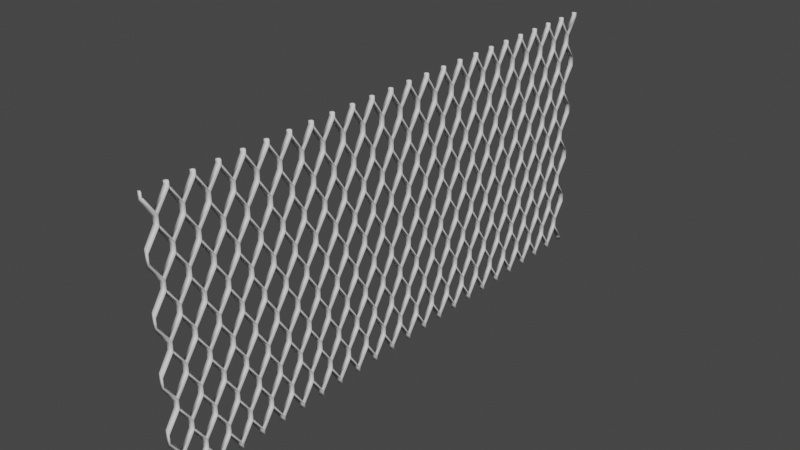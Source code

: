 # Source: Fence.blend  (saved by Blender 3.4.6; exported with 4.5.12 LTS)
import bpy
from mathutils import Matrix  # noqa: F401  (used for matrix-valued properties, if any)

bpy.ops.wm.read_factory_settings(use_empty=True)
scene = bpy.context.scene
scene.name = 'Scene'

# ---- collections
col_collection = bpy.data.collections.new('Collection'); scene.collection.children.link(col_collection)

# ---- node groups
ng_link_node = bpy.data.node_groups.new('Link Node', 'GeometryNodeTree')
_s = ng_link_node.interface.new_socket(name='Geometry', in_out='OUTPUT', socket_type='NodeSocketGeometry')
_s = ng_link_node.interface.new_socket(name='Width', in_out='INPUT', socket_type='NodeSocketInt')
_s.default_value = 12
_s.min_value = 1
_s.max_value = 10000
_s = ng_link_node.interface.new_socket(name='Height', in_out='INPUT', socket_type='NodeSocketInt')
_s.default_value = 6
_s.min_value = 1
_s.max_value = 10000
_s = ng_link_node.interface.new_socket(name='Grid', in_out='INPUT', socket_type='NodeSocketVector')
_s = ng_link_node.interface.new_socket(name='Link', in_out='INPUT', socket_type='NodeSocketObject')
ng_link_node.is_modifier = True
# nodes of 'Link Node' reference scene objects; filled in after objects exist
ng_center_node = bpy.data.node_groups.new('Center Node', 'GeometryNodeTree')
_s = ng_center_node.interface.new_socket(name='Geometry', in_out='OUTPUT', socket_type='NodeSocketGeometry')
_s = ng_center_node.interface.new_socket(name='Width', in_out='INPUT', socket_type='NodeSocketInt')
_s.default_value = 12
_s.min_value = 1
_s.max_value = 10000
_s = ng_center_node.interface.new_socket(name='Height', in_out='INPUT', socket_type='NodeSocketInt')
_s = ng_center_node.interface.new_socket(name='Grid', in_out='INPUT', socket_type='NodeSocketVector')
_s = ng_center_node.interface.new_socket(name='Center Node', in_out='INPUT', socket_type='NodeSocketObject')
ng_center_node.is_modifier = True
# nodes of 'Center Node' reference scene objects; filled in after objects exist
ng_horizontal_node = bpy.data.node_groups.new('Horizontal Node', 'GeometryNodeTree')
_s = ng_horizontal_node.interface.new_socket(name='Geometry', in_out='OUTPUT', socket_type='NodeSocketGeometry')
_s = ng_horizontal_node.interface.new_socket(name='Width', in_out='INPUT', socket_type='NodeSocketInt')
_s.default_value = 12
_s.min_value = 1
_s.max_value = 10000
_s = ng_horizontal_node.interface.new_socket(name='Height', in_out='INPUT', socket_type='NodeSocketInt')
_s = ng_horizontal_node.interface.new_socket(name='Grid', in_out='INPUT', socket_type='NodeSocketVector')
_s = ng_horizontal_node.interface.new_socket(name='Horizontal Node', in_out='INPUT', socket_type='NodeSocketObject')
ng_horizontal_node.is_modifier = True
# nodes of 'Horizontal Node' reference scene objects; filled in after objects exist
ng_vertical_node = bpy.data.node_groups.new('Vertical Node', 'GeometryNodeTree')
_s = ng_vertical_node.interface.new_socket(name='Geometry', in_out='OUTPUT', socket_type='NodeSocketGeometry')
_s = ng_vertical_node.interface.new_socket(name='Width', in_out='INPUT', socket_type='NodeSocketInt')
_s.default_value = 12
_s.min_value = 1
_s.max_value = 10000
_s = ng_vertical_node.interface.new_socket(name='Height', in_out='INPUT', socket_type='NodeSocketInt')
_s = ng_vertical_node.interface.new_socket(name='Grid', in_out='INPUT', socket_type='NodeSocketVector')
_s = ng_vertical_node.interface.new_socket(name='Vertical Node', in_out='INPUT', socket_type='NodeSocketObject')
ng_vertical_node.is_modifier = True
# nodes of 'Vertical Node' reference scene objects; filled in after objects exist
ng_corner_node = bpy.data.node_groups.new('Corner Node', 'GeometryNodeTree')
_s = ng_corner_node.interface.new_socket(name='Geometry', in_out='OUTPUT', socket_type='NodeSocketGeometry')
_s = ng_corner_node.interface.new_socket(name='Width', in_out='INPUT', socket_type='NodeSocketInt')
_s.default_value = 12
_s.min_value = 1
_s.max_value = 10000
_s = ng_corner_node.interface.new_socket(name='Height', in_out='INPUT', socket_type='NodeSocketInt')
_s = ng_corner_node.interface.new_socket(name='Grid', in_out='INPUT', socket_type='NodeSocketVector')
_s = ng_corner_node.interface.new_socket(name='Corner Node', in_out='INPUT', socket_type='NodeSocketObject')
ng_corner_node.is_modifier = True
# nodes of 'Corner Node' reference scene objects; filled in after objects exist
ng_fence_node = bpy.data.node_groups.new('Fence Node', 'GeometryNodeTree')
_s = ng_fence_node.interface.new_socket(name='Geometry', in_out='OUTPUT', socket_type='NodeSocketGeometry')
_s = ng_fence_node.interface.new_socket(name='Dimension', in_out='INPUT', socket_type='NodeSocketVector')
_s.default_value = (0.0, 0.72, 0.756)
_s = ng_fence_node.interface.new_socket(name='Grid', in_out='INPUT', socket_type='NodeSocketVector')
_s.default_value = (0.0, 0.06, 0.126)
_s = ng_fence_node.interface.new_socket(name='Link', in_out='INPUT', socket_type='NodeSocketObject')
_s.default_value = None
_s = ng_fence_node.interface.new_socket(name='Center Node', in_out='INPUT', socket_type='NodeSocketObject')
_s.default_value = None
_s = ng_fence_node.interface.new_socket(name='Horizontal Node', in_out='INPUT', socket_type='NodeSocketObject')
_s.default_value = None
_s = ng_fence_node.interface.new_socket(name='Vertical Node', in_out='INPUT', socket_type='NodeSocketObject')
_s.default_value = None
_s = ng_fence_node.interface.new_socket(name='Corner Node', in_out='INPUT', socket_type='NodeSocketObject')
_s.default_value = None
ng_fence_node.is_modifier = True
_N = ng_fence_node.nodes; _L = ng_fence_node.links
n0 = _N.new('ShaderNodeVectorMath'); n0.name = 'Vector Math'; n0.location = (-66, -59)
n0.hide = True
n0.operation = 'DIVIDE'
n1 = _N.new('NodeGroupInput'); n1.name = 'Group Input.001'; n1.location = (-261, -22)
n2 = _N.new('ShaderNodeSeparateXYZ'); n2.name = 'Separate XYZ'; n2.location = (105, -60)
n2.hide = True
n3 = _N.new('GeometryNodeScaleInstances'); n3.name = 'Scale Instances'; n3.location = (1129, -127)
n3.hide = True
n3.inputs[4].default_value = False
n4 = _N.new('GeometryNodeRealizeInstances'); n4.name = 'Realize Instances'; n4.location = (1135, -225)
n4.hide = True
n5 = _N.new('NodeGroupOutput'); n5.name = 'Group Output'; n5.location = (1126, -406)
n5.hide = True
n6 = _N.new('GeometryNodeJoinGeometry'); n6.name = 'Join Geometry.004'; n6.location = (1130, -40)
n6.hide = True
n7 = _N.new('ShaderNodeMath'); n7.name = 'Math'; n7.location = (560, -473)
n7.hide = True
n7.operation = 'MULTIPLY'
n8 = _N.new('ShaderNodeMath'); n8.name = 'Math.003'; n8.location = (560, -530)
n8.hide = True
n8.operation = 'MULTIPLY'
n9 = _N.new('ShaderNodeMath'); n9.name = 'Math.004'; n9.location = (734, -476)
n9.hide = True
n9.operation = 'DIVIDE'
n10 = _N.new('ShaderNodeSeparateXYZ'); n10.name = 'Separate XYZ.001'; n10.location = (359, -529)
n10.hide = True
n11 = _N.new('ShaderNodeSeparateXYZ'); n11.name = 'Separate XYZ.002'; n11.location = (560, -418)
n11.hide = True
n12 = _N.new('ShaderNodeMath'); n12.name = 'Math.005'; n12.location = (732, -529)
n12.hide = True
n12.operation = 'DIVIDE'
n13 = _N.new('GeometryNodeMergeByDistance'); n13.name = 'Merge by Distance'; n13.location = (1128, -314)
n13.hide = True
n14 = _N.new('ShaderNodeMath'); n14.name = 'Math.002'; n14.location = (298, -39)
n14.hide = True
n14.operation = 'ROUND'
n15 = _N.new('ShaderNodeMath'); n15.name = 'Math.001'; n15.location = (294, -93)
n15.hide = True
n15.operation = 'ROUND'
n16 = _N.new('GeometryNodeGroup'); n16.name = 'Group'; n16.location = (565, -56)
n16.hide = True
n16.node_tree = ng_link_node
n17 = _N.new('GeometryNodeGroup'); n17.name = 'Group.001'; n17.location = (562, -98)
n17.hide = True
n17.node_tree = ng_center_node
n18 = _N.new('ShaderNodeCombineXYZ'); n18.name = 'Combine XYZ'; n18.location = (918, -501)
n18.hide = True
n18.inputs[0].default_value = 1.0
n19 = _N.new('GeometryNodeGroup'); n19.name = 'Group.002'; n19.location = (561, -145)
n19.width = 141
n19.hide = True
n19.node_tree = ng_horizontal_node
n20 = _N.new('GeometryNodeGroup'); n20.name = 'Group.003'; n20.location = (562, -193)
n20.hide = True
n20.node_tree = ng_vertical_node
n21 = _N.new('NodeGroupInput'); n21.name = 'Group Input'; n21.location = (150, -235)
n22 = _N.new('GeometryNodeGroup'); n22.name = 'Group.004'; n22.location = (562, -241)
n22.hide = True
n22.node_tree = ng_corner_node
_L.new(n13.outputs[0], n5.inputs[0])
_L.new(n4.outputs[0], n13.inputs[0])
_L.new(n16.outputs[0], n6.inputs[0])
_L.new(n3.outputs[0], n4.inputs[0])
_L.new(n17.outputs[0], n6.inputs[0])
_L.new(n19.outputs[0], n6.inputs[0])
_L.new(n21.outputs[1], n19.inputs[2])
_L.new(n21.outputs[1], n16.inputs[2])
_L.new(n21.outputs[1], n17.inputs[2])
_L.new(n0.outputs[0], n2.inputs[0])
_L.new(n15.outputs[0], n19.inputs[1])
_L.new(n14.outputs[0], n19.inputs[0])
_L.new(n2.outputs[2], n15.inputs[0])
_L.new(n2.outputs[1], n14.inputs[0])
_L.new(n14.outputs[0], n16.inputs[0])
_L.new(n15.outputs[0], n16.inputs[1])
_L.new(n14.outputs[0], n17.inputs[0])
_L.new(n15.outputs[0], n17.inputs[1])
_L.new(n1.outputs[0], n0.inputs[0])
_L.new(n1.outputs[1], n0.inputs[1])
_L.new(n6.outputs[0], n3.inputs[0])
_L.new(n18.outputs[0], n3.inputs[2])
_L.new(n10.outputs[1], n7.inputs[1])
_L.new(n14.outputs[0], n7.inputs[0])
_L.new(n15.outputs[0], n8.inputs[0])
_L.new(n7.outputs[0], n9.inputs[1])
_L.new(n11.outputs[1], n9.inputs[0])
_L.new(n8.outputs[0], n12.inputs[1])
_L.new(n9.outputs[0], n18.inputs[1])
_L.new(n12.outputs[0], n18.inputs[2])
_L.new(n10.outputs[2], n8.inputs[1])
_L.new(n11.outputs[2], n12.inputs[0])
_L.new(n21.outputs[0], n11.inputs[0])
_L.new(n21.outputs[1], n10.inputs[0])
_L.new(n21.outputs[2], n16.inputs[3])
_L.new(n20.outputs[0], n6.inputs[0])
_L.new(n22.outputs[0], n6.inputs[0])
_L.new(n14.outputs[0], n20.inputs[0])
_L.new(n15.outputs[0], n20.inputs[1])
_L.new(n15.outputs[0], n22.inputs[1])
_L.new(n21.outputs[1], n20.inputs[2])
_L.new(n21.outputs[1], n22.inputs[2])
_L.new(n21.outputs[3], n17.inputs[3])
_L.new(n21.outputs[4], n19.inputs[3])
_L.new(n14.outputs[0], n22.inputs[0])
_L.new(n21.outputs[5], n20.inputs[3])
_L.new(n21.outputs[6], n22.inputs[3])
n5.is_active_output = True

# ---- world
world_world = bpy.data.worlds.new('World'); scene.world = world_world
world_world.use_nodes = True; world_world.node_tree.nodes.clear()
_N = world_world.node_tree.nodes; _L = world_world.node_tree.links
n0 = _N.new('ShaderNodeOutputWorld'); n0.name = 'World Output'; n0.location = (300, 300)
n1 = _N.new('ShaderNodeBackground'); n1.name = 'Background'; n1.location = (10, 300)
n1.inputs[0].default_value = (0.05088, 0.05088, 0.05088, 1.0)
_L.new(n1.outputs[0], n0.inputs[0])
n0.is_active_output = True
world_world.color = (0.05088, 0.05088, 0.05088)
world_world.use_sun_shadow = False
world_world.sun_shadow_jitter_overblur = 0.0

# ---- meshes
me_cube_132 = bpy.data.meshes.new('Cube.132')
me_cube_132.from_pydata([(0.005, 1.552e-11, 0.01067), (-0.005, 0.0, 0.018), (-0.005, 0.005, 0.007), (0.005, 1.552e-11, -0.01067), (-0.005, 0.0, -0.018), (-0.005, 0.005, -0.007)], [], [(2, 0, 3, 5), (3, 0, 1, 4), (1, 2, 5, 4), (4, 5, 3)])
me_cube_132.polygons.foreach_set('use_smooth', [True] * 4)
_uv = me_cube_132.uv_layers.new(name='UVMap')
_uv.uv.foreach_set('vector', [0.625, 0.5, 0.625, 0.25, 0.625, 0.25, 0.625, 0.5, 0.625, 1.0, 0.625, 1.0, 0.375, 0.75, 0.625, 0.75, 0.5, 0.625, 0.625, 0.5, 0.625, 0.625, 0.625, 0.75, 0.625, 0.75, 0.625, 0.625, 0.625, 0.25])
me_cube_132.update()
me_cube_001 = bpy.data.meshes.new('Cube.001')
me_cube_001.from_pydata([(0.005, 1.552e-11, 0.01067), (-0.005, 0.005, 0.007), (0.005, 0.03, 0.05233), (-0.005, 4.657e-11, 0.018), (-0.005, 0.025, 0.056), (-0.005, 0.03, 0.045)], [], [(1, 5, 2, 0), (3, 0, 2, 4), (3, 4, 5, 1)])
me_cube_001.polygons.foreach_set('use_smooth', [True] * 3)
_uv = me_cube_001.uv_layers.new(name='UVMap')
_uv.uv.foreach_set('vector', [0.625, 0.5, 0.625, 0.5, 0.625, 0.25, 0.625, 0.25, 0.625, 0.75, 0.625, 1.0, 0.625, 1.0, 0.625, 0.75, 0.625, 0.75, 0.625, 0.75, 0.625, 0.5, 0.625, 0.5])
me_cube_001.update()
me_cube_155 = bpy.data.meshes.new('Cube.155')
me_cube_155.from_pydata([(0.005, 1.552e-11, 0.01067), (-0.005, -0.005, 0.007), (-0.005, 0.005, 0.007), (0.005, 1.552e-11, 0.0), (-0.005, -0.005, 0.0), (-0.005, 0.005, 0.0), (-0.005, 0.0, 0.018)], [], [(2, 0, 3, 5), (3, 0, 1, 4), (1, 6, 2, 5, 4), (4, 5, 3)])
me_cube_155.polygons.foreach_set('use_smooth', [True] * 4)
_uv = me_cube_155.uv_layers.new(name='UVMap')
_uv.uv.foreach_set('vector', [0.625, 0.5, 0.625, 0.25, 0.625, 0.25, 0.625, 0.5, 0.625, 1.0, 0.625, 1.0, 0.375, 0.75, 0.625, 0.75, 0.375, 0.75, 0.5, 0.625, 0.625, 0.5, 0.625, 0.625, 0.625, 0.75, 0.625, 0.75, 0.625, 0.625, 0.625, 0.25])
me_cube_155.update()
me_cube_002 = bpy.data.meshes.new('Cube.002')
me_cube_002.from_pydata([], [], [])
_uv = me_cube_002.uv_layers.new(name='UVMap')
_uv.uv.foreach_set('vector', [])
me_cube_002.update()
me_cube_125 = bpy.data.meshes.new('Cube.125')
me_cube_125.from_pydata([(0.005, 1.552e-11, 0.01067), (-0.005, 0.0, 0.018), (-0.005, 0.005, 0.007), (0.005, 1.552e-11, 0.0), (-0.005, 0.0, 0.0), (-0.005, 0.005, 0.0)], [], [(2, 0, 3, 5), (3, 0, 1, 4), (1, 2, 5, 4), (4, 5, 3)])
me_cube_125.polygons.foreach_set('use_smooth', [True] * 4)
_uv = me_cube_125.uv_layers.new(name='UVMap')
_uv.uv.foreach_set('vector', [0.625, 0.5, 0.625, 0.25, 0.625, 0.25, 0.625, 0.5, 0.625, 1.0, 0.625, 1.0, 0.375, 0.75, 0.625, 0.75, 0.5, 0.625, 0.625, 0.5, 0.625, 0.625, 0.625, 0.75, 0.625, 0.75, 0.625, 0.625, 0.625, 0.25])
me_cube_125.update()
me_cube_003 = bpy.data.meshes.new('Cube.003')
me_cube_003.from_pydata([(0.005, 1.552e-11, 0.01067), (-0.005, -0.005, 0.007), (-0.005, 0.005, 0.007), (0.005, 1.552e-11, -0.01067), (-0.005, -0.005, -0.007), (-0.005, 0.005, -0.007), (-0.005, 0.0, 0.018), (-0.005, 0.0, -0.018)], [], [(2, 0, 3, 5), (3, 0, 1, 4), (1, 6, 2, 5, 7, 4)])
me_cube_003.polygons.foreach_set('use_smooth', [True] * 3)
_uv = me_cube_003.uv_layers.new(name='UVMap')
_uv.uv.foreach_set('vector', [0.625, 0.5, 0.625, 0.25, 0.625, 0.25, 0.625, 0.5, 0.625, 1.0, 0.625, 1.0, 0.375, 0.75, 0.625, 0.75, 0.375, 0.75, 0.5, 0.625, 0.625, 0.5, 0.625, 0.5, 0.625, 0.625, 0.625, 0.75])
me_cube_003.update()

# ---- objects
ob_vertical_node = bpy.data.objects.new('Vertical Node', me_cube_132)
ob_link = bpy.data.objects.new('Link', me_cube_001)
ob_horizontal_node = bpy.data.objects.new('Horizontal Node', me_cube_155)
ob_fence = bpy.data.objects.new('Fence', me_cube_002)
ob_corner_node = bpy.data.objects.new('Corner Node', me_cube_125)
ob_center_node = bpy.data.objects.new('Center Node', me_cube_003)
_N = ng_link_node.nodes; _L = ng_link_node.links
n0 = _N.new('GeometryNodeJoinGeometry'); n0.name = 'Join Geometry'; n0.location = (406, 58)
n0.hide = True
n1 = _N.new('GeometryNodeFlipFaces'); n1.name = 'Flip Faces'; n1.location = (416, -43)
n1.hide = True
n2 = _N.new('GeometryNodeJoinGeometry'); n2.name = 'Join Geometry.001'; n2.location = (417, -140)
n2.hide = True
n3 = _N.new('NodeGroupOutput'); n3.name = 'Group Output'; n3.location = (607, 0)
n4 = _N.new('GeometryNodeInstanceOnPoints'); n4.name = 'Instance on Points.002'; n4.location = (43, 63)
n4.hide = True
n5 = _N.new('GeometryNodeInstanceOnPoints'); n5.name = 'Instance on Points.003'; n5.location = (41, -46)
n5.hide = True
n5.inputs[6].default_value = (1.0, 1.0, -1.0)
n6 = _N.new('GeometryNodeInstanceOnPoints'); n6.name = 'Instance on Points.004'; n6.location = (48, -158)
n6.hide = True
n6.inputs[6].default_value = (1.0, 1.0, -1.0)
n7 = _N.new('GeometryNodeInstanceOnPoints'); n7.name = 'Instance on Points'; n7.location = (-228, 68)
n7.hide = True
n8 = _N.new('GeometryNodeMeshLine'); n8.name = 'Mesh Line.001'; n8.location = (-227, -38)
n8.hide = True
n9 = _N.new('GeometryNodeMeshLine'); n9.name = 'Mesh Line'; n9.location = (-413, 111)
n9.hide = True
n10 = _N.new('GeometryNodeInstanceOnPoints'); n10.name = 'Instance on Points.001'; n10.location = (44, 158)
n10.hide = True
n11 = _N.new('ShaderNodeCombineXYZ'); n11.name = 'Combine XYZ.003'; n11.location = (-653, -553)
n11.hide = True
n12 = _N.new('ShaderNodeCombineXYZ'); n12.name = 'Combine XYZ.004'; n12.location = (-659, -638)
n12.hide = True
n13 = _N.new('ShaderNodeCombineXYZ'); n13.name = 'Combine XYZ.002'; n13.location = (-660, -469)
n13.hide = True
n14 = _N.new('ShaderNodeCombineXYZ'); n14.name = 'Combine XYZ.001'; n14.location = (-661, -381)
n14.hide = True
n15 = _N.new('ShaderNodeCombineXYZ'); n15.name = 'Combine XYZ'; n15.location = (-664, -292)
n15.hide = True
n16 = _N.new('ShaderNodeMath'); n16.name = 'Math.005'; n16.location = (-1093, -473)
n16.hide = True
n16.operation = 'DIVIDE'
n16.inputs[1].default_value = 2.0
n17 = _N.new('NodeGroupInput'); n17.name = 'Group Input'; n17.location = (-1305, -171)
n18 = _N.new('GeometryNodeTranslateInstances'); n18.name = 'Translate Instances'; n18.location = (211, 59)
n18.hide = True
n18.inputs[3].default_value = False
n19 = _N.new('ShaderNodeMath'); n19.name = 'Math.001'; n19.location = (-1091, -552)
n19.hide = True
n19.operation = 'DIVIDE'
n19.inputs[1].default_value = 2.0
n20 = _N.new('GeometryNodeTranslateInstances'); n20.name = 'Translate Instances.001'; n20.location = (212, -51)
n20.hide = True
n20.inputs[3].default_value = False
n21 = _N.new('ShaderNodeSeparateXYZ'); n21.name = 'Separate XYZ'; n21.location = (-1295, -327)
n21.hide = True
n22 = _N.new('GeometryNodeTranslateInstances'); n22.name = 'Translate Instances.002'; n22.location = (214, -162)
n22.hide = True
n22.inputs[3].default_value = False
n23 = _N.new('GeometryNodeObjectInfo'); n23.name = 'Object Info.001'; n23.location = (-416, 58)
n23.hide = True
n23.inputs[1].default_value = True
_L.new(n0.outputs[0], n3.inputs[0])
_L.new(n17.outputs[1], n8.inputs[0])
_L.new(n17.outputs[0], n9.inputs[0])
_L.new(n9.outputs[0], n7.inputs[0])
_L.new(n23.outputs[4], n7.inputs[2])
_L.new(n2.outputs[0], n1.inputs[0])
_L.new(n1.outputs[0], n0.inputs[0])
_L.new(n10.outputs[0], n0.inputs[0])
_L.new(n7.outputs[0], n5.inputs[2])
_L.new(n7.outputs[0], n6.inputs[2])
_L.new(n7.outputs[0], n4.inputs[2])
_L.new(n7.outputs[0], n10.inputs[2])
_L.new(n8.outputs[0], n10.inputs[0])
_L.new(n8.outputs[0], n4.inputs[0])
_L.new(n8.outputs[0], n5.inputs[0])
_L.new(n8.outputs[0], n6.inputs[0])
_L.new(n4.outputs[0], n18.inputs[0])
_L.new(n18.outputs[0], n0.inputs[0])
_L.new(n5.outputs[0], n20.inputs[0])
_L.new(n20.outputs[0], n2.inputs[0])
_L.new(n6.outputs[0], n22.inputs[0])
_L.new(n22.outputs[0], n2.inputs[0])
_L.new(n17.outputs[2], n21.inputs[0])
_L.new(n15.outputs[0], n9.inputs[3])
_L.new(n21.outputs[2], n14.inputs[2])
_L.new(n14.outputs[0], n8.inputs[3])
_L.new(n21.outputs[2], n19.inputs[0])
_L.new(n19.outputs[0], n13.inputs[2])
_L.new(n13.outputs[0], n18.inputs[2])
_L.new(n11.outputs[0], n20.inputs[2])
_L.new(n12.outputs[0], n22.inputs[2])
_L.new(n16.outputs[0], n11.inputs[1])
_L.new(n21.outputs[1], n15.inputs[1])
_L.new(n21.outputs[1], n16.inputs[0])
_L.new(n16.outputs[0], n13.inputs[1])
_L.new(n19.outputs[0], n11.inputs[2])
_L.new(n21.outputs[2], n12.inputs[2])
_L.new(n17.outputs[3], n23.inputs[0])
n3.is_active_output = True
_N = ng_center_node.nodes; _L = ng_center_node.links
n0 = _N.new('GeometryNodeInstanceOnPoints'); n0.name = 'Instance on Points.006'; n0.location = (74, -12)
n0.hide = True
n1 = _N.new('GeometryNodeJoinGeometry'); n1.name = 'Join Geometry.003'; n1.location = (438, -26)
n1.hide = True
n2 = _N.new('NodeGroupOutput'); n2.name = 'Group Output'; n2.location = (639, -4)
n3 = _N.new('GeometryNodeMeshLine'); n3.name = 'Mesh Line.003'; n3.location = (-145, 74)
n3.hide = True
n4 = _N.new('GeometryNodeMeshLine'); n4.name = 'Mesh Line.004'; n4.location = (-146, -5)
n4.hide = True
n5 = _N.new('ShaderNodeCombineXYZ'); n5.name = 'Combine XYZ.003'; n5.location = (-606, -219)
n5.hide = True
n6 = _N.new('ShaderNodeCombineXYZ'); n6.name = 'Combine XYZ.001'; n6.location = (-608, -289)
n6.hide = True
n7 = _N.new('ShaderNodeCombineXYZ'); n7.name = 'Combine XYZ.002'; n7.location = (-611, -373)
n7.hide = True
n8 = _N.new('ShaderNodeMath'); n8.name = 'Math.002'; n8.location = (-1013, -309)
n8.hide = True
n8.operation = 'DIVIDE'
n8.inputs[1].default_value = 2.0
n9 = _N.new('ShaderNodeMath'); n9.name = 'Math.005'; n9.location = (-1010, -383)
n9.hide = True
n9.operation = 'DIVIDE'
n9.inputs[1].default_value = 2.0
n10 = _N.new('ShaderNodeSeparateXYZ'); n10.name = 'Separate XYZ'; n10.location = (-1209, -217)
n10.hide = True
n11 = _N.new('ShaderNodeMath'); n11.name = 'Math.001'; n11.location = (-333, 72)
n11.hide = True
n11.operation = 'SUBTRACT'
n11.inputs[1].default_value = 1.0
n12 = _N.new('GeometryNodeInstanceOnPoints'); n12.name = 'Instance on Points.007'; n12.location = (73, 73)
n12.hide = True
n13 = _N.new('GeometryNodeInstanceOnPoints'); n13.name = 'Instance on Points.005'; n13.location = (-144, 164)
n13.width = 135
n13.hide = True
n14 = _N.new('GeometryNodeInstanceOnPoints'); n14.name = 'Instance on Points.008'; n14.location = (-128, 259)
n14.width = 135
n14.hide = True
n15 = _N.new('ShaderNodeMath'); n15.name = 'Math.003'; n15.location = (-516, 326)
n15.hide = True
n15.operation = 'SUBTRACT'
n15.inputs[1].default_value = 1.0
n16 = _N.new('GeometryNodeMeshLine'); n16.name = 'Mesh Line.005'; n16.location = (-325, 325)
n16.hide = True
n17 = _N.new('GeometryNodeMeshLine'); n17.name = 'Mesh Line.002'; n17.location = (-329, 246)
n17.hide = True
n18 = _N.new('ShaderNodeCombineXYZ'); n18.name = 'Combine XYZ'; n18.location = (-609, -147)
n18.hide = True
n19 = _N.new('GeometryNodeTranslateInstances'); n19.name = 'Translate Instances'; n19.location = (246, 53)
n19.hide = True
n19.inputs[3].default_value = False
n20 = _N.new('GeometryNodeTranslateInstances'); n20.name = 'Translate Instances.001'; n20.location = (248, -20)
n20.inputs[3].default_value = False
n21 = _N.new('NodeGroupInput'); n21.name = 'Group Input'; n21.location = (-1398, 64)
n22 = _N.new('GeometryNodeObjectInfo'); n22.name = 'Object Info'; n22.location = (-341, 165)
n22.hide = True
n22.inputs[1].default_value = True
_L.new(n21.outputs[1], n11.inputs[0])
_L.new(n21.outputs[0], n17.inputs[0])
_L.new(n21.outputs[1], n4.inputs[0])
_L.new(n1.outputs[0], n2.inputs[0])
_L.new(n22.outputs[4], n13.inputs[2])
_L.new(n13.outputs[0], n0.inputs[2])
_L.new(n11.outputs[0], n3.inputs[0])
_L.new(n3.outputs[0], n12.inputs[0])
_L.new(n17.outputs[0], n13.inputs[0])
_L.new(n4.outputs[0], n0.inputs[0])
_L.new(n0.outputs[0], n20.inputs[0])
_L.new(n20.outputs[0], n1.inputs[0])
_L.new(n12.outputs[0], n19.inputs[0])
_L.new(n19.outputs[0], n1.inputs[0])
_L.new(n10.outputs[2], n6.inputs[2])
_L.new(n10.outputs[2], n9.inputs[0])
_L.new(n9.outputs[0], n7.inputs[2])
_L.new(n8.outputs[0], n7.inputs[1])
_L.new(n10.outputs[1], n8.inputs[0])
_L.new(n21.outputs[2], n10.inputs[0])
_L.new(n18.outputs[0], n17.inputs[3])
_L.new(n6.outputs[0], n3.inputs[3])
_L.new(n6.outputs[0], n4.inputs[3])
_L.new(n7.outputs[0], n20.inputs[2])
_L.new(n10.outputs[2], n5.inputs[2])
_L.new(n5.outputs[0], n19.inputs[2])
_L.new(n10.outputs[1], n18.inputs[1])
_L.new(n10.outputs[1], n5.inputs[1])
_L.new(n16.outputs[0], n14.inputs[0])
_L.new(n22.outputs[4], n14.inputs[2])
_L.new(n15.outputs[0], n16.inputs[0])
_L.new(n21.outputs[0], n15.inputs[0])
_L.new(n14.outputs[0], n12.inputs[2])
_L.new(n18.outputs[0], n16.inputs[3])
_L.new(n21.outputs[3], n22.inputs[0])
n2.is_active_output = True
_N = ng_horizontal_node.nodes; _L = ng_horizontal_node.links
n0 = _N.new('NodeGroupOutput'); n0.name = 'Group Output'; n0.location = (942, 111)
n0.hide = True
n1 = _N.new('GeometryNodeJoinGeometry'); n1.name = 'Join Geometry.003'; n1.location = (708, 116)
n1.hide = True
n2 = _N.new('GeometryNodeFlipFaces'); n2.name = 'Flip Faces'; n2.location = (720, 27)
n2.hide = True
n3 = _N.new('GeometryNodeJoinGeometry'); n3.name = 'Join Geometry'; n3.location = (718, -60)
n3.hide = True
n4 = _N.new('GeometryNodeInstanceOnPoints'); n4.name = 'Instance on Points.005'; n4.location = (101, 226)
n4.width = 135
n4.hide = True
n5 = _N.new('GeometryNodeMeshLine'); n5.name = 'Mesh Line.002'; n5.location = (-140, 284)
n5.hide = True
n6 = _N.new('ShaderNodeCombineXYZ'); n6.name = 'Combine XYZ.001'; n6.location = (-339, 2)
n6.hide = True
n7 = _N.new('ShaderNodeMath'); n7.name = 'Math.002'; n7.location = (-378, 285)
n7.hide = True
n7.operation = 'SUBTRACT'
n7.inputs[1].default_value = 1.0
n8 = _N.new('ShaderNodeSeparateXYZ'); n8.name = 'Separate XYZ'; n8.location = (-1028, -100)
n8.hide = True
n9 = _N.new('ShaderNodeCombineXYZ'); n9.name = 'Combine XYZ'; n9.location = (-342, -123)
n9.hide = True
n10 = _N.new('ShaderNodeMath'); n10.name = 'Math.004'; n10.location = (-348, 106)
n10.hide = True
n10.operation = 'SUBTRACT'
n10.inputs[1].default_value = 1.0
n11 = _N.new('ShaderNodeMath'); n11.name = 'Math'; n11.location = (-742, -159)
n11.hide = True
n11.operation = 'MULTIPLY'
n12 = _N.new('GeometryNodeTranslateInstances'); n12.name = 'Translate Instances'; n12.location = (374, 218)
n12.hide = True
n12.inputs[3].default_value = False
n13 = _N.new('GeometryNodeTransform'); n13.name = 'Transform'; n13.location = (370, 127)
n13.hide = True
n13.inputs[3].default_value = (1.0, 1.0, -1.0)
n14 = _N.new('GeometryNodeObjectInfo'); n14.name = 'Object Info'; n14.location = (-135, 215)
n14.hide = True
n14.inputs[1].default_value = True
n15 = _N.new('NodeGroupInput'); n15.name = 'Group Input'; n15.location = (-1039, 50)
_L.new(n7.outputs[0], n5.inputs[0])
_L.new(n1.outputs[0], n0.inputs[0])
_L.new(n14.outputs[4], n4.inputs[2])
_L.new(n5.outputs[0], n4.inputs[0])
_L.new(n4.outputs[0], n13.inputs[0])
_L.new(n2.outputs[0], n1.inputs[0])
_L.new(n15.outputs[2], n8.inputs[0])
_L.new(n8.outputs[2], n11.inputs[1])
_L.new(n9.outputs[0], n13.inputs[1])
_L.new(n11.outputs[0], n9.inputs[2])
_L.new(n3.outputs[0], n2.inputs[0])
_L.new(n15.outputs[0], n7.inputs[0])
_L.new(n4.outputs[0], n12.inputs[0])
_L.new(n12.outputs[0], n1.inputs[0])
_L.new(n6.outputs[0], n12.inputs[2])
_L.new(n15.outputs[1], n11.inputs[0])
_L.new(n6.outputs[0], n5.inputs[3])
_L.new(n13.outputs[0], n3.inputs[0])
_L.new(n8.outputs[1], n6.inputs[1])
_L.new(n8.outputs[1], n9.inputs[1])
_L.new(n15.outputs[1], n10.inputs[0])
_L.new(n15.outputs[3], n14.inputs[0])
n0.is_active_output = True
_N = ng_vertical_node.nodes; _L = ng_vertical_node.links
n0 = _N.new('NodeGroupOutput'); n0.name = 'Group Output'; n0.location = (942, 111)
n0.hide = True
n1 = _N.new('GeometryNodeJoinGeometry'); n1.name = 'Join Geometry.003'; n1.location = (708, 116)
n1.hide = True
n2 = _N.new('GeometryNodeFlipFaces'); n2.name = 'Flip Faces'; n2.location = (720, 27)
n2.hide = True
n3 = _N.new('GeometryNodeJoinGeometry'); n3.name = 'Join Geometry'; n3.location = (718, -60)
n3.hide = True
n4 = _N.new('GeometryNodeInstanceOnPoints'); n4.name = 'Instance on Points.006'; n4.location = (108, 38)
n4.width = 135
n4.hide = True
n5 = _N.new('ShaderNodeCombineXYZ'); n5.name = 'Combine XYZ.005'; n5.location = (-341, -63)
n5.hide = True
n6 = _N.new('GeometryNodeMeshLine'); n6.name = 'Mesh Line.003'; n6.location = (-128, 98)
n6.hide = True
n7 = _N.new('ShaderNodeCombineXYZ'); n7.name = 'Combine XYZ.006'; n7.location = (-346, -179)
n7.hide = True
n8 = _N.new('ShaderNodeSeparateXYZ'); n8.name = 'Separate XYZ'; n8.location = (-1028, -100)
n8.hide = True
n9 = _N.new('ShaderNodeMath'); n9.name = 'Math.004'; n9.location = (-348, 106)
n9.hide = True
n9.operation = 'SUBTRACT'
n9.inputs[1].default_value = 1.0
n10 = _N.new('GeometryNodeTranslateInstances'); n10.name = 'Translate Instances.002'; n10.location = (380, 29)
n10.hide = True
n10.inputs[3].default_value = False
n11 = _N.new('GeometryNodeTransform'); n11.name = 'Transform.003'; n11.location = (377, -62)
n11.hide = True
n11.inputs[3].default_value = (1.0, -1.0, 1.0)
n12 = _N.new('ShaderNodeMath'); n12.name = 'Math.003'; n12.location = (-555, -129)
n12.hide = True
n12.operation = 'MULTIPLY'
n13 = _N.new('GeometryNodeObjectInfo'); n13.name = 'Object Info.002'; n13.location = (-136, 16)
n13.hide = True
n13.inputs[1].default_value = True
n14 = _N.new('NodeGroupInput'); n14.name = 'Group Input'; n14.location = (-1039, 50)
_L.new(n1.outputs[0], n0.inputs[0])
_L.new(n2.outputs[0], n1.inputs[0])
_L.new(n14.outputs[2], n8.inputs[0])
_L.new(n3.outputs[0], n2.inputs[0])
_L.new(n8.outputs[1], n12.inputs[1])
_L.new(n14.outputs[0], n12.inputs[0])
_L.new(n13.outputs[4], n4.inputs[2])
_L.new(n6.outputs[0], n4.inputs[0])
_L.new(n4.outputs[0], n11.inputs[0])
_L.new(n4.outputs[0], n10.inputs[0])
_L.new(n8.outputs[2], n5.inputs[2])
_L.new(n5.outputs[0], n10.inputs[2])
_L.new(n10.outputs[0], n1.inputs[0])
_L.new(n9.outputs[0], n6.inputs[0])
_L.new(n14.outputs[1], n9.inputs[0])
_L.new(n5.outputs[0], n6.inputs[3])
_L.new(n12.outputs[0], n7.inputs[1])
_L.new(n7.outputs[0], n11.inputs[1])
_L.new(n8.outputs[2], n7.inputs[2])
_L.new(n11.outputs[0], n3.inputs[0])
_L.new(n14.outputs[3], n13.inputs[0])
n0.is_active_output = True
_N = ng_corner_node.nodes; _L = ng_corner_node.links
n0 = _N.new('NodeGroupOutput'); n0.name = 'Group Output'; n0.location = (942, 111)
n0.hide = True
n1 = _N.new('GeometryNodeJoinGeometry'); n1.name = 'Join Geometry.003'; n1.location = (708, 116)
n1.hide = True
n2 = _N.new('GeometryNodeFlipFaces'); n2.name = 'Flip Faces'; n2.location = (720, 27)
n2.hide = True
n3 = _N.new('GeometryNodeJoinGeometry'); n3.name = 'Join Geometry'; n3.location = (718, -60)
n3.hide = True
n4 = _N.new('GeometryNodeTransform'); n4.name = 'Transform.002'; n4.location = (451, 110)
n4.hide = True
n4.inputs[3].default_value = (1.0, -1.0, -1.0)
n5 = _N.new('ShaderNodeCombineXYZ'); n5.name = 'Combine XYZ.002'; n5.location = (163, 8)
n5.hide = True
n6 = _N.new('ShaderNodeCombineXYZ'); n6.name = 'Combine XYZ.004'; n6.location = (167, -58)
n6.hide = True
n7 = _N.new('GeometryNodeTransform'); n7.name = 'Transform.001'; n7.location = (452, -59)
n7.hide = True
n7.inputs[3].default_value = (1.0, 1.0, -1.0)
n8 = _N.new('ShaderNodeSeparateXYZ'); n8.name = 'Separate XYZ'; n8.location = (-359, -63)
n8.hide = True
n9 = _N.new('ShaderNodeMath'); n9.name = 'Math.005'; n9.location = (-87, -69)
n9.hide = True
n9.operation = 'MULTIPLY'
n10 = _N.new('GeometryNodeObjectInfo'); n10.name = 'Object Info.001'; n10.location = (249, 194)
n10.hide = True
n10.inputs[1].default_value = True
n11 = _N.new('ShaderNodeCombineXYZ'); n11.name = 'Combine XYZ.003'; n11.location = (183, 91)
n11.hide = True
n12 = _N.new('GeometryNodeTransform'); n12.name = 'Transform.004'; n12.location = (462, 23)
n12.hide = True
n12.inputs[3].default_value = (1.0, -1.0, 1.0)
n13 = _N.new('ShaderNodeMath'); n13.name = 'Math.003'; n13.location = (-87, 5)
n13.hide = True
n13.operation = 'MULTIPLY'
n14 = _N.new('NodeGroupInput'); n14.name = 'Group Input'; n14.location = (-371, 87)
_L.new(n1.outputs[0], n0.inputs[0])
_L.new(n2.outputs[0], n1.inputs[0])
_L.new(n14.outputs[2], n8.inputs[0])
_L.new(n3.outputs[0], n2.inputs[0])
_L.new(n10.outputs[4], n1.inputs[0])
_L.new(n8.outputs[1], n13.inputs[1])
_L.new(n10.outputs[4], n7.inputs[0])
_L.new(n10.outputs[4], n4.inputs[0])
_L.new(n7.outputs[0], n3.inputs[0])
_L.new(n14.outputs[1], n9.inputs[0])
_L.new(n14.outputs[0], n13.inputs[0])
_L.new(n13.outputs[0], n5.inputs[1])
_L.new(n13.outputs[0], n11.inputs[1])
_L.new(n4.outputs[0], n1.inputs[0])
_L.new(n11.outputs[0], n4.inputs[1])
_L.new(n6.outputs[0], n7.inputs[1])
_L.new(n8.outputs[2], n9.inputs[1])
_L.new(n9.outputs[0], n11.inputs[2])
_L.new(n9.outputs[0], n6.inputs[2])
_L.new(n10.outputs[4], n12.inputs[0])
_L.new(n5.outputs[0], n12.inputs[1])
_L.new(n12.outputs[0], n3.inputs[0])
_L.new(n14.outputs[3], n10.inputs[0])
n0.is_active_output = True

# ---- transforms, parenting, visibility, modifiers, constraints
ob_vertical_node.parent = ob_fence
ob_vertical_node.matrix_parent_inverse = Matrix(((1.0, -0.0, 0.0, -5.61), (-0.0, 1.0, -0.0, 0.0), (0.0, -0.0, 1.0, -3.24), (-0.0, 0.0, -0.0, 1.0)))
ob_vertical_node.location = (5.61, 0.0, 3.24)
ob_link.parent = ob_fence
ob_link.matrix_parent_inverse = Matrix(((1.0, -0.0, 0.0, -5.61), (-0.0, 1.0, -0.0, 0.0), (0.0, -0.0, 1.0, -3.24), (-0.0, 0.0, -0.0, 1.0)))
ob_link.location = (5.61, 0.0, 3.24)
ob_horizontal_node.parent = ob_fence
ob_horizontal_node.matrix_parent_inverse = Matrix(((1.0, -0.0, 0.0, -5.61), (-0.0, 1.0, -0.0, 0.0), (0.0, -0.0, 1.0, -3.24), (-0.0, 0.0, -0.0, 1.0)))
ob_horizontal_node.location = (5.61, 0.0, 3.24)
ob_fence.location = (0.0, 0.0, 0.0)
_m = ob_fence.modifiers.new('GeometryNodes', 'NODES')
_m.node_group = ng_fence_node
_gi = [s.identifier for s in ng_fence_node.interface.items_tree if s.item_type == 'SOCKET' and s.in_out == 'INPUT']
_m[_gi[0]] = (0.0, 1.4, 0.66)  # Dimension
_m[_gi[2]] = ob_link  # Link
_m[_gi[3]] = ob_center_node  # Center Node
_m[_gi[4]] = ob_horizontal_node  # Horizontal Node
_m[_gi[5]] = ob_vertical_node  # Vertical Node
_m[_gi[6]] = ob_corner_node  # Corner Node
ob_corner_node.parent = ob_fence
ob_corner_node.matrix_parent_inverse = Matrix(((1.0, -0.0, 0.0, -5.61), (-0.0, 1.0, -0.0, 0.0), (0.0, -0.0, 1.0, -3.24), (-0.0, 0.0, -0.0, 1.0)))
ob_corner_node.location = (5.61, 0.0, 3.24)
ob_center_node.parent = ob_fence
ob_center_node.matrix_parent_inverse = Matrix(((1.0, -0.0, 0.0, -5.61), (-0.0, 1.0, -0.0, 0.0), (0.0, -0.0, 1.0, -3.24), (-0.0, 0.0, -0.0, 1.0)))
ob_center_node.location = (5.61, 0.0, 3.24)

# ---- collection membership
col_collection.objects.link(ob_vertical_node)
col_collection.objects.link(ob_link)
col_collection.objects.link(ob_horizontal_node)
col_collection.objects.link(ob_fence)
col_collection.objects.link(ob_corner_node)
col_collection.objects.link(ob_center_node)

# ---- scene / render settings (as saved in the file)
scene.frame_start = 1; scene.frame_end = 250; scene.frame_set(1)
scene.render.engine = 'BLENDER_EEVEE_NEXT'
scene.cycles.sampling_pattern = 'TABULATED_SOBOL'
scene.cycles.use_light_tree = False
scene.view_settings.view_transform = 'Filmic'
bpy.context.view_layer.update()

# ---- added for rendering (the .blend has no active camera and no usable light): camera, sun
cam_auto = bpy.data.cameras.new('AutoCamera')
cam_auto.lens = 50.0
cam_auto.sensor_width = 36.0
cam_auto.clip_end = 1000.0
ob_auto_camera = bpy.data.objects.new('AutoCamera', cam_auto)
scene.collection.objects.link(ob_auto_camera)
ob_auto_camera.location = (1.44341, -1.03459, 1.47573)
ob_auto_camera.rotation_euler = (1.09748, -7.21219e-08, 0.694738)
scene.camera = ob_auto_camera
light_auto_sun = bpy.data.lights.new('AutoSun', 'SUN')
light_auto_sun.energy = 3.0
light_auto_sun.angle = 0.0523599
ob_auto_sun = bpy.data.objects.new('AutoSun', light_auto_sun)
scene.collection.objects.link(ob_auto_sun)
ob_auto_sun.rotation_euler = (0.872665, 0.174533, 0.523599)
bpy.context.view_layer.update()
